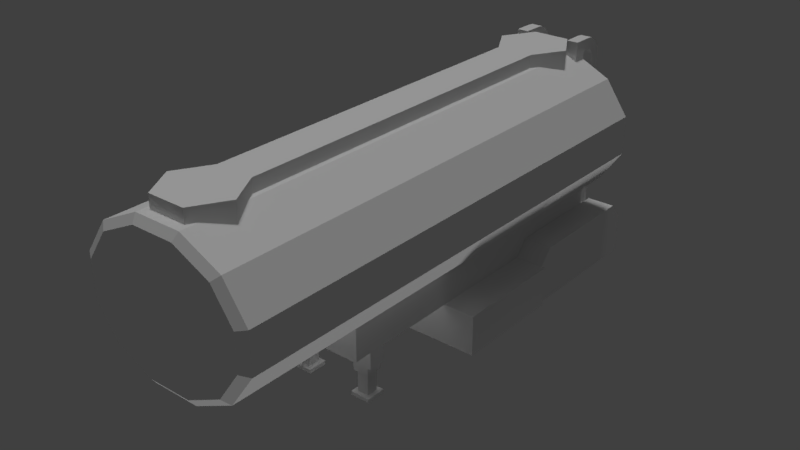 # Source: truck_oil_tank.blend  (saved by Blender 2.79.0; exported with 4.5.12 LTS)
import bpy
from mathutils import Matrix  # noqa: F401  (used for matrix-valued properties, if any)

bpy.ops.wm.read_factory_settings(use_empty=True)
scene = bpy.context.scene
scene.name = 'Scene'

# ---- collections
col_collection_1 = bpy.data.collections.new('Collection 1'); scene.collection.children.link(col_collection_1)

# ---- materials (node trees are filled in below, after node groups)
mat_material = bpy.data.materials.new('Material')
mat_material.alpha_threshold = 0.0
mat_material.use_transparent_shadow = False
mat_material.roughness = 0.5
mat_material.line_color = (0.0, 0.0, 0.0, 1.0)

# ---- material node trees

# ---- world
world_world = bpy.data.worlds.new('World'); scene.world = world_world
world_world.color = (0.05088, 0.05088, 0.05088)
world_world.use_sun_shadow = False
world_world.sun_shadow_jitter_overblur = 0.0
world_world.cycles.sampling_method = 'MANUAL'

# ---- lights
light_hemi_001 = bpy.data.lights.new('Hemi.001', 'SUN')
light_hemi_001.transmission_factor = 0.0
light_hemi_001.angle = 0.1993
light_hemi_001.energy = 1.0
light_hemi_001.shadow_buffer_clip_start = 0.5
light_hemi_001.shadow_soft_size = 0.1
light_hemi_001.shadow_cascade_max_distance = 1000.0
light_hemi = bpy.data.lights.new('Hemi', 'SUN')
light_hemi.transmission_factor = 0.0
light_hemi.angle = 0.1993
light_hemi.energy = 1.0
light_hemi.shadow_buffer_clip_start = 0.5
light_hemi.shadow_soft_size = 0.1
light_hemi.shadow_cascade_max_distance = 1000.0

# ---- meshes
me_cube_019 = bpy.data.meshes.new('Cube.019')
me_cube_019.from_pydata([(0.5, -0.1, -0.224), (0.5, -0.1, 0.5979), (0.5, 0.1, -0.224), (0.5, 0.1, 0.5979), (0.7, -0.1, -0.224), (0.7, -0.1, 0.5979), (0.7, 0.1, -0.224), (0.7, 0.1, 0.5979), (0.4284, 0.1716, -0.224), (0.4284, -0.1716, -0.224), (0.7716, 0.1716, -0.224), (0.7716, -0.1716, -0.224), (0.4284, 0.1716, -0.2904), (0.4284, -0.1716, -0.2904), (0.7716, 0.1716, -0.2904), (0.7716, -0.1716, -0.2904), (-0.7, -0.1, -0.224), (-0.7, -0.1, 0.5979), (-0.7, 0.1, -0.224), (-0.7, 0.1, 0.5979), (-0.5, -0.1, -0.224), (-0.5, -0.1, 0.5979), (-0.5, 0.1, -0.224), (-0.5, 0.1, 0.5979), (-0.7716, 0.1716, -0.224), (-0.7716, -0.1716, -0.224), (-0.4284, 0.1716, -0.224), (-0.4284, -0.1716, -0.224), (-0.7716, 0.1716, -0.2904), (-0.7716, -0.1716, -0.2904), (-0.4284, 0.1716, -0.2904), (-0.4284, -0.1716, -0.2904)], [], [(0, 1, 3, 2), (2, 3, 7, 6), (6, 7, 5, 4), (4, 5, 1, 0), (7, 3, 1, 5), (0, 2, 8, 9), (2, 6, 10, 8), (4, 0, 9, 11), (6, 4, 11, 10), (10, 11, 15, 14), (12, 14, 15, 13), (11, 9, 13, 15), (8, 10, 14, 12), (9, 8, 12, 13), (16, 17, 19, 18), (18, 19, 23, 22), (22, 23, 21, 20), (20, 21, 17, 16), (23, 19, 17, 21), (16, 18, 24, 25), (18, 22, 26, 24), (20, 16, 25, 27), (22, 20, 27, 26), (26, 27, 31, 30), (28, 30, 31, 29), (27, 25, 29, 31), (24, 26, 30, 28), (25, 24, 28, 29)])
_uv = me_cube_019.uv_layers.new(name='UVMap')
_uv.uv.foreach_set('vector', [0.2196, 0.2447, 0.2196, 0.2145, 0.2266, 0.2145, 0.2266, 0.2447, 0.2335, 0.2145, 0.2335, 0.2447, 0.2266, 0.2447, 0.2266, 0.2145, 0.2473, 0.2145, 0.2473, 0.2447, 0.2404, 0.2447, 0.2404, 0.2145, 0.2127, 0.2447, 0.2127, 0.2145, 0.2196, 0.2145, 0.2196, 0.2447, 0.2058, 0.2573, 0.2058, 0.2646, 0.1989, 0.2646, 0.1989, 0.2573, 0.2132, 0.2546, 0.2202, 0.2546, 0.2226, 0.2573, 0.2108, 0.2573, 0.2202, 0.2546, 0.2202, 0.2473, 0.2226, 0.2447, 0.2226, 0.2573, 0.2132, 0.2473, 0.2132, 0.2546, 0.2108, 0.2573, 0.2108, 0.2447, 0.2202, 0.2473, 0.2132, 0.2473, 0.2108, 0.2447, 0.2226, 0.2447, 0.215, 0.2699, 0.215, 0.2573, 0.2173, 0.2573, 0.2173, 0.2699, 0.1989, 0.2573, 0.1989, 0.2447, 0.2108, 0.2447, 0.2108, 0.2573, 0.2242, 0.2573, 0.2242, 0.2699, 0.2219, 0.2699, 0.2219, 0.2573, 0.2487, 0.2573, 0.2487, 0.2447, 0.251, 0.2447, 0.251, 0.2573, 0.2196, 0.2699, 0.2196, 0.2573, 0.2219, 0.2573, 0.2219, 0.2699, 0.2335, 0.2447, 0.2335, 0.2145, 0.2404, 0.2145, 0.2404, 0.2447, 0.1989, 0.2447, 0.1989, 0.2145, 0.2058, 0.2145, 0.2058, 0.2447, 0.2542, 0.2145, 0.2542, 0.2447, 0.2473, 0.2447, 0.2473, 0.2145, 0.2058, 0.2447, 0.2058, 0.2145, 0.2127, 0.2145, 0.2127, 0.2447, 0.2127, 0.2573, 0.2127, 0.2646, 0.2058, 0.2646, 0.2058, 0.2573, 0.2251, 0.2546, 0.232, 0.2546, 0.2345, 0.2573, 0.2226, 0.2573, 0.232, 0.2546, 0.232, 0.2473, 0.2345, 0.2447, 0.2345, 0.2573, 0.2251, 0.2473, 0.2251, 0.2546, 0.2226, 0.2573, 0.2226, 0.2447, 0.232, 0.2473, 0.2251, 0.2473, 0.2226, 0.2447, 0.2345, 0.2447, 0.2127, 0.2699, 0.2127, 0.2573, 0.215, 0.2573, 0.215, 0.2699, 0.2345, 0.2573, 0.2345, 0.2447, 0.2464, 0.2447, 0.2464, 0.2573, 0.2265, 0.2573, 0.2265, 0.2699, 0.2242, 0.2699, 0.2242, 0.2573, 0.2173, 0.2699, 0.2173, 0.2573, 0.2196, 0.2573, 0.2196, 0.2699, 0.2464, 0.2573, 0.2464, 0.2447, 0.2487, 0.2447, 0.2487, 0.2573])
me_cube_019.materials.append(mat_material)
me_cube_019.use_remesh_preserve_volume = False
me_cube_019.use_remesh_preserve_attributes = False
me_cube_019.use_mirror_vertex_groups = False
me_cube_019.update()
me_cube = bpy.data.meshes.new('Cube')
me_cube.from_pydata([(-1.3, 2.569, -0.1), (-1.3, 2.569, 0.6047), (-1.3, 4.569, -0.1), (-1.3, 4.569, 0.6047), (1.3, 2.569, -0.1), (1.3, 2.569, 0.6047), (1.3, 4.569, -0.1), (1.3, 4.569, 0.6047), (-1.3, 7.062, 0.6047), (-1.3, 7.062, -0.1), (1.3, 7.062, -0.1), (1.3, 7.062, 0.6047), (0.8, 4.569, -0.1), (0.8, 4.569, 0.6047), (0.8, 2.569, -0.1), (0.8, 2.569, 0.6047), (0.8, 7.062, -0.1), (0.8, 7.062, 0.6047), (-0.8, 4.569, -0.1), (-0.8, 2.569, 0.6047), (-0.8, 7.062, -0.1), (-0.8, 4.569, 0.6047), (-0.8, 2.569, -0.1), (-0.8, 7.062, 0.6047), (0.8, 4.793, 0.8747), (1.3, 4.793, 0.8747), (0.8, 6.838, 0.8747), (1.3, 6.838, 0.8747), (-1.3, 6.838, 0.8747), (-1.3, 4.793, 0.8747), (-0.8, 4.793, 0.8747), (-0.8, 6.838, 0.8747), (-1.364, 4.569, -0.1), (-1.364, 2.569, -0.1), (-1.364, 2.569, 0.6047), (-1.364, 4.569, 0.6047), (1.364, 4.569, 0.6047), (1.364, 4.569, -0.1), (1.364, 2.569, -0.1), (1.364, 2.569, 0.6047), (-0.8, 0.5165, 0.6), (-0.8, 0.5165, 1.429), (-0.8, 6.556, 0.6), (-0.8, 6.556, 1.429), (0.8, 0.5165, 0.6), (0.8, 0.5165, 1.429), (0.8, 6.556, 0.6), (0.8, 6.556, 1.429), (-0.8, 0.8185, 0.6), (-0.8, 0.8185, 1.429), (0.8, 0.8185, 0.6), (0.8, 0.8185, 1.429), (-0.8, 1.105, 1.429), (0.8, 1.105, 0.6), (-0.8, 1.105, 0.6), (0.8, 1.105, 1.429), (-0.8, 1.105, 0.3), (-0.8, 0.8185, 0.3), (0.8, 0.8185, 0.3), (0.8, 1.105, 0.3), (0.0, 6.556, 0.6), (0.0, 6.556, 1.429), (0.0, 0.5165, 0.6), (0.0, 0.5165, 1.429), (0.0, 0.8185, 1.429), (0.0, 0.8185, 0.6), (0.0, 1.105, 0.6), (0.0, 1.105, 1.429), (0.0, 0.8185, 0.3), (0.0, 1.105, 0.3), (0.4, 6.556, 1.429), (0.4, 0.5165, 0.6), (0.4, 0.8185, 1.429), (0.4, 1.105, 1.429), (0.4, 6.556, 0.6), (0.4, 0.5165, 1.429), (0.4, 0.8185, 0.6), (0.4, 1.105, 0.6), (0.4, 0.8185, 0.3), (0.4, 1.105, 0.3), (-0.4, 6.556, 0.6), (-0.4, 0.5165, 1.429), (-0.4, 0.8185, 0.6), (-0.4, 1.105, 0.6), (-0.4, 0.8185, 0.3), (-0.4, 1.105, 0.3), (-0.4, 6.556, 1.429), (-0.4, 0.5165, 0.6), (-0.4, 0.8185, 1.429), (-0.4, 1.105, 1.429), (0.74, 0.8185, 0.3), (0.74, 1.105, 0.3), (0.46, 0.8185, 0.3), (0.46, 1.105, 0.3), (-0.74, 1.105, 0.3), (-0.74, 0.8185, 0.3), (-0.46, 0.8185, 0.3), (-0.46, 1.105, 0.3), (0.74, 0.8185, 0.1651), (0.74, 1.105, 0.1651), (0.46, 0.8185, 0.1651), (0.46, 1.105, 0.1651), (-0.74, 1.105, 0.1651), (-0.74, 0.8185, 0.1651), (-0.46, 0.8185, 0.1651), (-0.46, 1.105, 0.1651), (0.4038, 6.595, 3.621), (0.4038, -2.083, 3.621), (1.103, 6.595, 3.284), (1.103, -2.083, 3.284), (1.507, 6.595, 2.701), (1.507, -2.083, 2.701), (1.507, 6.595, 2.029), (1.507, -2.083, 2.029), (1.103, 6.595, 1.446), (1.103, -2.083, 1.446), (0.4038, 6.595, 1.109), (0.4038, -2.083, 1.109), (-0.4038, 6.595, 1.109), (-0.4038, -2.083, 1.109), (-1.103, 6.595, 1.446), (-1.103, -2.083, 1.446), (-1.507, 6.595, 2.029), (-1.507, -2.083, 2.029), (-1.507, 6.595, 2.701), (-1.507, -2.083, 2.701), (-1.103, 6.595, 3.284), (-1.103, -2.083, 3.284), (-0.4038, 6.595, 3.621), (-0.4038, -2.083, 3.621), (0.323, 6.704, 3.37), (0.8825, 6.704, 3.1), (1.206, 6.704, 2.634), (1.206, 6.704, 2.096), (0.8825, 6.704, 1.63), (0.323, 6.704, 1.36), (-0.323, 6.704, 1.36), (-0.8825, 6.704, 1.63), (-1.206, 6.704, 2.096), (-1.206, 6.704, 2.634), (-0.8825, 6.704, 3.1), (-0.323, 6.704, 3.37), (0.9929, -2.177, 3.192), (0.3634, -2.177, 3.495), (1.356, -2.177, 2.668), (1.356, -2.177, 2.062), (0.9929, -2.177, 1.538), (0.3634, -2.177, 1.235), (-0.3634, -2.177, 1.235), (-0.9929, -2.177, 1.538), (-1.356, -2.177, 2.062), (-1.356, -2.177, 2.668), (-0.9929, -2.177, 3.192), (-0.3634, -2.177, 3.495), (0.0, -0.5196, 0.7352), (0.0, -0.5196, 0.8952), (0.3464, -0.7196, 0.7352), (0.3464, -0.7196, 0.8952), (0.3464, -1.12, 0.7352), (0.3464, -1.12, 0.8952), (-3.497e-08, -1.32, 0.7352), (-3.497e-08, -1.32, 0.8952), (-0.3464, -1.12, 0.7352), (-0.3464, -1.12, 0.8952), (-0.3464, -0.7196, 0.7352), (-0.3464, -0.7196, 0.8952), (0.1732, -0.8196, 0.8952), (-3.974e-09, -0.7196, 0.8952), (0.1732, -1.02, 0.8952), (-2.146e-08, -1.12, 0.8952), (-0.1732, -1.02, 0.8952), (-0.1732, -0.8196, 0.8952), (0.1732, -0.8196, 1.25), (-3.974e-09, -0.7196, 1.25), (0.1732, -1.02, 1.25), (-2.146e-08, -1.12, 1.25), (-0.1732, -1.02, 1.25), (-0.1732, -0.8196, 1.25), (0.32, -0.8185, 3.497), (0.32, -0.8185, 3.844), (0.64, -1.373, 3.497), (0.64, -1.373, 3.844), (0.32, -1.927, 3.497), (0.32, -1.927, 3.844), (-0.32, -1.927, 3.497), (-0.32, -1.927, 3.844), (-0.64, -1.373, 3.497), (-0.64, -1.373, 3.844), (-0.32, -0.8185, 3.497), (-0.32, -0.8185, 3.844), (0.32, 6.501, 3.497), (0.32, 6.501, 3.844), (0.64, 5.946, 3.497), (0.64, 5.946, 3.844), (0.32, 5.392, 3.497), (0.32, 5.392, 3.844), (-0.32, 5.392, 3.497), (-0.32, 5.392, 3.844), (-0.64, 5.946, 3.497), (-0.64, 5.946, 3.844), (-0.32, 6.501, 3.497), (-0.32, 6.501, 3.844), (0.32, 5.392, 3.497), (0.32, 5.392, 3.844), (-0.32, 5.392, 3.844), (-0.32, 5.392, 3.497), (-0.455, 6.916, 2.253), (-0.455, 6.916, 2.383), (-0.455, 7.046, 2.253), (-0.455, 7.046, 2.383), (0.455, 6.916, 2.253), (0.455, 6.916, 2.383), (0.455, 7.046, 2.253), (0.455, 7.046, 2.383), (-0.455, 6.916, 3.053), (-0.455, 6.916, 3.183), (-0.455, 7.046, 3.053), (-0.455, 7.046, 3.183), (0.455, 6.916, 3.053), (0.455, 6.916, 3.183), (0.455, 7.046, 3.053), (0.455, 7.046, 3.183), (-0.455, 6.916, 1.453), (-0.455, 6.916, 1.583), (-0.455, 7.046, 1.453), (-0.455, 7.046, 1.583), (0.455, 6.916, 1.453), (0.455, 6.916, 1.583), (0.455, 7.046, 1.453), (0.455, 7.046, 1.583), (-0.455, 6.916, 0.6533), (-0.455, 6.916, 0.7833), (-0.455, 7.046, 0.6533), (-0.455, 7.046, 0.7833), (0.455, 6.916, 0.6533), (0.455, 6.916, 0.7833), (0.455, 7.046, 0.6533), (0.455, 7.046, 0.7833), (-0.6, 6.881, 0.3974), (-0.6, 6.881, 3.5), (-0.6, 7.081, 0.3974), (-0.6, 7.081, 3.5), (-0.4, 6.881, 0.3974), (-0.4, 6.881, 3.5), (-0.4, 7.081, 0.3974), (-0.4, 7.081, 3.5), (0.4, 6.881, 0.3974), (0.4, 6.881, 3.5), (0.4, 7.081, 0.3974), (0.4, 7.081, 3.5), (0.6, 6.881, 0.3974), (0.6, 6.881, 3.5), (0.6, 7.081, 0.3974), (0.6, 7.081, 3.5), (-0.6, 6.87, 3.558), (-0.6, 7.051, 3.642), (-0.4, 7.051, 3.642), (-0.4, 6.87, 3.558), (0.4, 6.87, 3.558), (0.4, 7.051, 3.642), (0.6, 7.051, 3.642), (0.6, 6.87, 3.558), (-0.6, 6.834, 3.614), (-0.6, 6.962, 3.767), (-0.4, 6.962, 3.767), (-0.4, 6.834, 3.614), (0.4, 6.834, 3.614), (0.4, 6.962, 3.767), (0.6, 6.962, 3.767), (0.6, 6.834, 3.614), (-0.6, 6.776, 3.658), (-0.6, 6.827, 3.852), (-0.4, 6.827, 3.852), (-0.4, 6.776, 3.658), (0.4, 6.776, 3.658), (0.4, 6.827, 3.852), (0.6, 6.827, 3.852), (0.6, 6.776, 3.658), (-0.6, 6.705, 3.667), (-0.6, 6.705, 3.867), (-0.4, 6.705, 3.867), (-0.4, 6.705, 3.667), (0.4, 6.705, 3.667), (0.4, 6.705, 3.867), (0.6, 6.705, 3.867), (0.6, 6.705, 3.667), (-0.6, 6.593, 3.667), (-0.6, 6.593, 3.867), (-0.4, 6.593, 3.867), (-0.4, 6.593, 3.667), (0.4, 6.593, 3.667), (0.4, 6.593, 3.867), (0.6, 6.593, 3.867), (0.6, 6.593, 3.667), (-0.6, 6.371, 3.667), (-0.6, 6.371, 3.867), (-0.4, 6.371, 3.867), (-0.4, 6.371, 3.667), (0.4, 6.371, 3.667), (0.4, 6.371, 3.867), (0.6, 6.371, 3.867), (0.6, 6.371, 3.667), (-0.4, 6.593, 3.496), (-0.6, 6.593, 3.496), (0.6, 6.593, 3.496), (0.4, 6.593, 3.496), (-0.4, 6.371, 3.496), (-0.6, 6.371, 3.496), (0.6, 6.371, 3.496), (0.4, 6.371, 3.496)], [], [(2, 0, 33, 32), (17, 13, 24, 26), (1, 3, 35, 34), (22, 19, 1, 0), (12, 6, 4, 14), (21, 3, 1, 19), (16, 17, 11, 10), (2, 3, 8, 9), (7, 6, 10, 11), (18, 2, 9, 20), (6, 12, 16, 10), (20, 23, 17, 16), (7, 13, 15, 5), (18, 12, 14, 22), (4, 5, 15, 14), (21, 13, 17, 23), (3, 21, 30, 29), (2, 18, 22, 0), (9, 8, 23, 20), (12, 18, 20, 16), (13, 21, 19, 15), (14, 15, 19, 22), (24, 25, 27, 26), (29, 30, 31, 28), (21, 23, 31, 30), (13, 7, 25, 24), (7, 11, 27, 25), (11, 17, 26, 27), (8, 3, 29, 28), (23, 8, 28, 31), (33, 34, 35, 32), (37, 36, 39, 38), (5, 4, 38, 39), (4, 6, 37, 38), (3, 2, 32, 35), (0, 1, 34, 33), (7, 5, 39, 36), (6, 7, 36, 37), (54, 52, 43, 42), (74, 70, 47, 46), (50, 51, 45, 44), (87, 81, 41, 40), (76, 50, 44, 71), (88, 49, 41, 81), (89, 52, 49, 88), (77, 53, 59, 79), (53, 55, 51, 50), (40, 41, 49, 48), (46, 47, 55, 53), (74, 46, 53, 77), (86, 43, 52, 89), (48, 49, 52, 54), (79, 59, 91, 93), (48, 54, 56, 57), (53, 50, 58, 59), (82, 48, 57, 84), (76, 65, 68, 78), (85, 69, 68, 84), (70, 61, 67, 73), (80, 60, 66, 83), (83, 66, 69, 85), (73, 67, 64, 72), (72, 64, 63, 75), (82, 65, 62, 87), (71, 75, 63, 62), (80, 86, 61, 60), (44, 45, 75, 71), (51, 72, 75, 45), (55, 73, 72, 51), (47, 70, 73, 55), (50, 76, 78, 58), (69, 79, 78, 68), (60, 74, 77, 66), (66, 77, 79, 69), (65, 76, 71, 62), (60, 61, 70, 74), (42, 43, 86, 80), (48, 82, 87, 40), (54, 83, 85, 56), (42, 80, 83, 54), (57, 56, 94, 95), (65, 82, 84, 68), (61, 86, 89, 67), (67, 89, 88, 64), (64, 88, 81, 63), (62, 63, 81, 87), (97, 96, 104, 105), (59, 58, 90, 91), (58, 78, 92, 90), (78, 79, 93, 92), (93, 91, 99, 101), (85, 84, 96, 97), (56, 85, 97, 94), (84, 57, 95, 96), (101, 99, 98, 100), (102, 105, 104, 103), (91, 90, 98, 99), (96, 95, 103, 104), (92, 93, 101, 100), (90, 92, 100, 98), (94, 97, 105, 102), (95, 94, 102, 103), (106, 107, 109, 108), (108, 109, 111, 110), (110, 111, 113, 112), (112, 113, 115, 114), (114, 115, 117, 116), (116, 117, 119, 118), (118, 119, 121, 120), (120, 121, 123, 122), (122, 123, 125, 124), (124, 125, 127, 126), (121, 119, 148, 149), (126, 127, 129, 128), (128, 129, 107, 106), (112, 114, 134, 133), (130, 131, 132, 133, 134, 135, 136, 137, 138, 139, 140, 141), (128, 106, 130, 141), (106, 108, 131, 130), (110, 112, 133, 132), (126, 128, 141, 140), (108, 110, 132, 131), (124, 126, 140, 139), (122, 124, 139, 138), (120, 122, 138, 137), (118, 120, 137, 136), (116, 118, 136, 135), (114, 116, 135, 134), (142, 143, 153, 152, 151, 150, 149, 148, 147, 146, 145, 144), (119, 117, 147, 148), (117, 115, 146, 147), (115, 113, 145, 146), (107, 129, 153, 143), (109, 107, 143, 142), (113, 111, 144, 145), (129, 127, 152, 153), (111, 109, 142, 144), (127, 125, 151, 152), (125, 123, 150, 151), (123, 121, 149, 150), (154, 155, 157, 156), (156, 157, 159, 158), (158, 159, 161, 160), (160, 161, 163, 162), (163, 161, 169, 170), (162, 163, 165, 164), (164, 165, 155, 154), (154, 156, 158, 160, 162, 164), (171, 170, 176, 177), (159, 157, 166, 168), (165, 163, 170, 171), (157, 155, 167, 166), (161, 159, 168, 169), (155, 165, 171, 167), (172, 173, 177, 176, 175, 174), (169, 168, 174, 175), (166, 167, 173, 172), (167, 171, 177, 173), (170, 169, 175, 176), (168, 166, 172, 174), (178, 179, 181, 180), (180, 181, 183, 182), (182, 183, 185, 184), (184, 185, 187, 186), (181, 179, 189, 187, 185, 183), (186, 187, 189, 188), (189, 179, 203, 204), (190, 191, 193, 192), (192, 193, 195, 194), (196, 197, 199, 198), (193, 191, 201, 199, 197, 195), (198, 199, 201, 200), (200, 201, 191, 190), (188, 189, 204, 205), (179, 178, 202, 203), (208, 209, 213, 212), (210, 211, 207, 206), (208, 212, 210, 206), (213, 209, 207, 211), (216, 217, 221, 220), (218, 219, 215, 214), (216, 220, 218, 214), (221, 217, 215, 219), (224, 225, 229, 228), (226, 227, 223, 222), (224, 228, 226, 222), (229, 225, 223, 227), (232, 233, 237, 236), (234, 235, 231, 230), (232, 236, 234, 230), (237, 233, 231, 235), (238, 239, 241, 240), (240, 241, 245, 244), (244, 245, 243, 242), (242, 243, 239, 238), (240, 244, 242, 238), (243, 245, 256, 257), (246, 247, 249, 248), (248, 249, 253, 252), (252, 253, 251, 250), (250, 251, 247, 246), (248, 252, 250, 246), (247, 251, 261, 258), (259, 258, 266, 267), (261, 260, 268, 269), (253, 249, 259, 260), (241, 239, 254, 255), (239, 243, 257, 254), (251, 253, 260, 261), (245, 241, 255, 256), (249, 247, 258, 259), (262, 265, 273, 270), (268, 267, 275, 276), (257, 256, 264, 265), (255, 254, 262, 263), (258, 261, 269, 266), (260, 259, 267, 268), (254, 257, 265, 262), (256, 255, 263, 264), (274, 277, 285, 282), (271, 270, 278, 279), (264, 263, 271, 272), (269, 268, 276, 277), (267, 266, 274, 275), (265, 264, 272, 273), (263, 262, 270, 271), (266, 269, 277, 274), (283, 282, 290, 291), (285, 284, 292, 293), (276, 275, 283, 284), (270, 273, 281, 278), (272, 271, 279, 280), (277, 276, 284, 285), (275, 274, 282, 283), (273, 272, 280, 281), (293, 292, 300, 301), (288, 287, 295, 296), (281, 280, 288, 289), (279, 278, 286, 287), (282, 285, 293, 290), (284, 283, 291, 292), (278, 281, 289, 286), (280, 279, 287, 288), (296, 295, 294, 297), (300, 299, 298, 301), (291, 290, 298, 299), (289, 288, 296, 297), (287, 286, 294, 295), (289, 297, 306, 302), (292, 291, 299, 300), (301, 298, 309, 308), (297, 294, 307, 306), (298, 290, 305, 309), (294, 286, 303, 307), (290, 293, 304, 305), (293, 301, 308, 304), (286, 289, 302, 303)])
_uv = me_cube.uv_layers.new(name='UVMap')
_uv.uv.foreach_set('vector', [0.3176, 0.3859, 0.3176, 0.4047, 0.3169, 0.4047, 0.3169, 0.3859, 0.3953, 0.4066, 0.3953, 0.4301, 0.3871, 0.428, 0.3871, 0.4088, 0.3373, 0.3625, 0.3373, 0.3813, 0.3366, 0.3813, 0.3366, 0.3625, 0.3505, 0.4267, 0.3505, 0.4047, 0.354, 0.4047, 0.354, 0.4267, 0.3323, 0.3859, 0.3358, 0.3859, 0.3358, 0.4047, 0.3323, 0.4047, 0.3408, 0.3813, 0.3373, 0.3813, 0.3373, 0.3625, 0.3408, 0.3625, 0.3204, 0.4047, 0.3204, 0.4267, 0.3169, 0.4267, 0.3169, 0.4047, 0.3563, 0.4236, 0.3563, 0.4015, 0.379, 0.4015, 0.379, 0.4236, 0.379, 0.371, 0.379, 0.393, 0.3563, 0.393, 0.3563, 0.371, 0.3211, 0.3859, 0.3176, 0.3859, 0.3176, 0.3625, 0.3211, 0.3625, 0.3358, 0.3859, 0.3323, 0.3859, 0.3323, 0.3625, 0.3358, 0.3625, 0.3316, 0.4047, 0.3316, 0.4267, 0.3204, 0.4267, 0.3204, 0.4047, 0.3555, 0.3813, 0.352, 0.3813, 0.352, 0.3625, 0.3555, 0.3625, 0.3211, 0.3859, 0.3323, 0.3859, 0.3323, 0.4047, 0.3211, 0.4047, 0.3358, 0.4267, 0.3358, 0.4047, 0.3393, 0.4047, 0.3393, 0.4267, 0.3408, 0.3813, 0.352, 0.3813, 0.352, 0.4047, 0.3408, 0.4047, 0.3668, 0.4322, 0.3633, 0.4322, 0.3633, 0.4236, 0.3668, 0.4236, 0.3176, 0.3859, 0.3211, 0.3859, 0.3211, 0.4047, 0.3176, 0.4047, 0.3351, 0.4047, 0.3351, 0.4267, 0.3316, 0.4267, 0.3316, 0.4047, 0.3323, 0.3859, 0.3211, 0.3859, 0.3211, 0.3625, 0.3323, 0.3625, 0.352, 0.3813, 0.3408, 0.3813, 0.3408, 0.3625, 0.352, 0.3625, 0.3393, 0.4267, 0.3393, 0.4047, 0.3505, 0.4047, 0.3505, 0.4267, 0.3598, 0.4236, 0.3633, 0.4236, 0.3633, 0.4428, 0.3598, 0.4428, 0.3563, 0.4236, 0.3598, 0.4236, 0.3598, 0.4428, 0.3563, 0.4428, 0.379, 0.4301, 0.379, 0.4066, 0.3871, 0.4088, 0.3871, 0.428, 0.3668, 0.4236, 0.3703, 0.4236, 0.3703, 0.4322, 0.3668, 0.4322, 0.379, 0.371, 0.3563, 0.371, 0.3583, 0.3625, 0.3769, 0.3625, 0.3169, 0.4267, 0.3204, 0.4267, 0.3204, 0.4353, 0.3169, 0.4353, 0.379, 0.4015, 0.3563, 0.4015, 0.3583, 0.393, 0.3769, 0.393, 0.3316, 0.4267, 0.3351, 0.4267, 0.3351, 0.4353, 0.3316, 0.4353, 0.3972, 0.3846, 0.3972, 0.4066, 0.379, 0.4066, 0.379, 0.3846, 0.379, 0.3846, 0.379, 0.3625, 0.3972, 0.3625, 0.3972, 0.3846, 0.3358, 0.4047, 0.3358, 0.4267, 0.3351, 0.4267, 0.3351, 0.4047, 0.3358, 0.4047, 0.3358, 0.3859, 0.3366, 0.3859, 0.3366, 0.4047, 0.3555, 0.4047, 0.3555, 0.4267, 0.3548, 0.4267, 0.3548, 0.4047, 0.354, 0.4267, 0.354, 0.4047, 0.3548, 0.4047, 0.3548, 0.4267, 0.3555, 0.3813, 0.3555, 0.3625, 0.3563, 0.3625, 0.3563, 0.3813, 0.3555, 0.4267, 0.3555, 0.4047, 0.3563, 0.4047, 0.3563, 0.4267, 0.6199, 0.3386, 0.552, 0.3386, 0.552, 0.2551, 0.6199, 0.2551, 0.6422, 0.4111, 0.6422, 0.3477, 0.6504, 0.3477, 0.6504, 0.4111, 0.7125, 0.2598, 0.6445, 0.2598, 0.6445, 0.2551, 0.7125, 0.2551, 0.6749, 0.4111, 0.6749, 0.3477, 0.6831, 0.3477, 0.6831, 0.4111, 0.7127, 0.3706, 0.7127, 0.3783, 0.7077, 0.3783, 0.7077, 0.3706, 0.5766, 0.4355, 0.5848, 0.4355, 0.5848, 0.4402, 0.5766, 0.4402, 0.5766, 0.4312, 0.5848, 0.4312, 0.5848, 0.4355, 0.5766, 0.4355, 0.7077, 0.4013, 0.7077, 0.4089, 0.6831, 0.4089, 0.6831, 0.4013, 0.7125, 0.2642, 0.6445, 0.2642, 0.6445, 0.2598, 0.7125, 0.2598, 0.6199, 0.3477, 0.552, 0.3477, 0.552, 0.343, 0.6199, 0.343, 0.7125, 0.3477, 0.6445, 0.3477, 0.6445, 0.2642, 0.7125, 0.2642, 0.6094, 0.3477, 0.6176, 0.3477, 0.6176, 0.4312, 0.6094, 0.4312, 0.5766, 0.3477, 0.5848, 0.3477, 0.5848, 0.4312, 0.5766, 0.4312, 0.6199, 0.343, 0.552, 0.343, 0.552, 0.3386, 0.6199, 0.3386, 0.7077, 0.3959, 0.7077, 0.3959, 0.7077, 0.3959, 0.7077, 0.3959, 0.6199, 0.343, 0.6199, 0.3386, 0.6445, 0.3386, 0.6445, 0.343, 0.7125, 0.2642, 0.7125, 0.2598, 0.737, 0.2598, 0.737, 0.2642, 0.7077, 0.3706, 0.7077, 0.3783, 0.6831, 0.3783, 0.6831, 0.3706, 0.7077, 0.3553, 0.7077, 0.363, 0.6831, 0.363, 0.6831, 0.3553, 0.7124, 0.3794, 0.7124, 0.3871, 0.7077, 0.3871, 0.7077, 0.3794, 0.5602, 0.3477, 0.5684, 0.3477, 0.5684, 0.4312, 0.5602, 0.4312, 0.593, 0.3477, 0.6012, 0.3477, 0.6012, 0.4312, 0.593, 0.4312, 0.7077, 0.386, 0.7077, 0.3936, 0.6831, 0.3936, 0.6831, 0.386, 0.5602, 0.4312, 0.5684, 0.4312, 0.5684, 0.4355, 0.5602, 0.4355, 0.5602, 0.4355, 0.5684, 0.4355, 0.5684, 0.4402, 0.5602, 0.4402, 0.7127, 0.3553, 0.7127, 0.363, 0.7077, 0.363, 0.7077, 0.3553, 0.6586, 0.4111, 0.6586, 0.3477, 0.6668, 0.3477, 0.6668, 0.4111, 0.6258, 0.4111, 0.6258, 0.3477, 0.634, 0.3477, 0.634, 0.4111, 0.6504, 0.4111, 0.6504, 0.3477, 0.6586, 0.3477, 0.6586, 0.4111, 0.552, 0.4355, 0.5602, 0.4355, 0.5602, 0.4402, 0.552, 0.4402, 0.552, 0.4312, 0.5602, 0.4312, 0.5602, 0.4355, 0.552, 0.4355, 0.552, 0.3477, 0.5602, 0.3477, 0.5602, 0.4312, 0.552, 0.4312, 0.7077, 0.3477, 0.7077, 0.3553, 0.6831, 0.3553, 0.6831, 0.3477, 0.7124, 0.3871, 0.7124, 0.3948, 0.7077, 0.3948, 0.7077, 0.3871, 0.6012, 0.3477, 0.6094, 0.3477, 0.6094, 0.4312, 0.6012, 0.4312, 0.7077, 0.3936, 0.7077, 0.4013, 0.6831, 0.4013, 0.6831, 0.3936, 0.7127, 0.363, 0.7127, 0.3706, 0.7077, 0.3706, 0.7077, 0.363, 0.634, 0.4111, 0.634, 0.3477, 0.6422, 0.3477, 0.6422, 0.4111, 0.6176, 0.4111, 0.6176, 0.3477, 0.6258, 0.3477, 0.6258, 0.4111, 0.7127, 0.3477, 0.7127, 0.3553, 0.7077, 0.3553, 0.7077, 0.3477, 0.7077, 0.3783, 0.7077, 0.386, 0.6831, 0.386, 0.6831, 0.3783, 0.5848, 0.3477, 0.593, 0.3477, 0.593, 0.4312, 0.5848, 0.4312, 0.7139, 0.3781, 0.7139, 0.3737, 0.7151, 0.3737, 0.7151, 0.3781, 0.7077, 0.363, 0.7077, 0.3706, 0.6831, 0.3706, 0.6831, 0.363, 0.5684, 0.3477, 0.5766, 0.3477, 0.5766, 0.4312, 0.5684, 0.4312, 0.5684, 0.4312, 0.5766, 0.4312, 0.5766, 0.4355, 0.5684, 0.4355, 0.5684, 0.4355, 0.5766, 0.4355, 0.5766, 0.4402, 0.5684, 0.4402, 0.6668, 0.4111, 0.6668, 0.3477, 0.6749, 0.3477, 0.6749, 0.4111, 0.7182, 0.3959, 0.7229, 0.3959, 0.7229, 0.4062, 0.7182, 0.4062, 0.7139, 0.3737, 0.7139, 0.3781, 0.7127, 0.3781, 0.7127, 0.3737, 0.7077, 0.3959, 0.7077, 0.3959, 0.7077, 0.3959, 0.7077, 0.3959, 0.7077, 0.3948, 0.7124, 0.3948, 0.7124, 0.3959, 0.7077, 0.3959, 0.7077, 0.3959, 0.7135, 0.3959, 0.7135, 0.4062, 0.7077, 0.4062, 0.7124, 0.3794, 0.7077, 0.3794, 0.7077, 0.3783, 0.7124, 0.3783, 0.7077, 0.3959, 0.7077, 0.3959, 0.7077, 0.3959, 0.7077, 0.3959, 0.7077, 0.3959, 0.7077, 0.3959, 0.7077, 0.3959, 0.7077, 0.3959, 0.7174, 0.3683, 0.7174, 0.3737, 0.7127, 0.3737, 0.7127, 0.3683, 0.7171, 0.3886, 0.7171, 0.394, 0.7124, 0.394, 0.7124, 0.3886, 0.7231, 0.358, 0.7184, 0.358, 0.7184, 0.3477, 0.7231, 0.3477, 0.7127, 0.3477, 0.7184, 0.3477, 0.7184, 0.358, 0.7127, 0.358, 0.7135, 0.3959, 0.7182, 0.3959, 0.7182, 0.4062, 0.7135, 0.4062, 0.7127, 0.358, 0.7184, 0.358, 0.7184, 0.3683, 0.7127, 0.3683, 0.7124, 0.3783, 0.7182, 0.3783, 0.7182, 0.3886, 0.7124, 0.3886, 0.7182, 0.3783, 0.7229, 0.3783, 0.7229, 0.3886, 0.7182, 0.3886, 0.1952, 0.7595, 0.1952, 0.8308, 0.1905, 0.8308, 0.1905, 0.7595, 0.2326, 0.7595, 0.2326, 0.8308, 0.2287, 0.8308, 0.2287, 0.7595, 0.2287, 0.7595, 0.2287, 0.8308, 0.2241, 0.8308, 0.2241, 0.7595, 0.2241, 0.7595, 0.2241, 0.8308, 0.2202, 0.8308, 0.2202, 0.7595, 0.2202, 0.7595, 0.2202, 0.8308, 0.2155, 0.8308, 0.2155, 0.7595, 0.2155, 0.7595, 0.2155, 0.8308, 0.2101, 0.8308, 0.2101, 0.7595, 0.2101, 0.7595, 0.2101, 0.8308, 0.2054, 0.8308, 0.2054, 0.7595, 0.245, 0.7595, 0.245, 0.8308, 0.241, 0.8308, 0.241, 0.7595, 0.241, 0.7595, 0.241, 0.8308, 0.2365, 0.8308, 0.2365, 0.7595, 0.2365, 0.7595, 0.2365, 0.8308, 0.2326, 0.8308, 0.2326, 0.7595, 0.2596, 0.7628, 0.2619, 0.7685, 0.261, 0.7689, 0.259, 0.7637, 0.2054, 0.7595, 0.2054, 0.8308, 0.2007, 0.8308, 0.2007, 0.7595, 0.2007, 0.7595, 0.2007, 0.8308, 0.1952, 0.8308, 0.1952, 0.7595, 0.2511, 0.8087, 0.2472, 0.8054, 0.2485, 0.8035, 0.2516, 0.8061, 0.2602, 0.7989, 0.2584, 0.8035, 0.2552, 0.8061, 0.2516, 0.8061, 0.2485, 0.8035, 0.2466, 0.7989, 0.2466, 0.7937, 0.2485, 0.7892, 0.2516, 0.7865, 0.2552, 0.7865, 0.2584, 0.7892, 0.2602, 0.7937, 0.2619, 0.7932, 0.2619, 0.7997, 0.2602, 0.7989, 0.2602, 0.7937, 0.2619, 0.7997, 0.2596, 0.8054, 0.2584, 0.8035, 0.2602, 0.7989, 0.2557, 0.8087, 0.2511, 0.8087, 0.2516, 0.8061, 0.2552, 0.8061, 0.2596, 0.7875, 0.2619, 0.7932, 0.2602, 0.7937, 0.2584, 0.7892, 0.2596, 0.8054, 0.2557, 0.8087, 0.2552, 0.8061, 0.2584, 0.8035, 0.2557, 0.7842, 0.2596, 0.7875, 0.2584, 0.7892, 0.2552, 0.7865, 0.2511, 0.7842, 0.2557, 0.7842, 0.2552, 0.7865, 0.2516, 0.7865, 0.2472, 0.7875, 0.2511, 0.7842, 0.2516, 0.7865, 0.2485, 0.7892, 0.245, 0.7932, 0.2472, 0.7875, 0.2485, 0.7892, 0.2466, 0.7937, 0.245, 0.7997, 0.245, 0.7932, 0.2466, 0.7937, 0.2466, 0.7989, 0.2472, 0.8054, 0.245, 0.7997, 0.2466, 0.7989, 0.2485, 0.8035, 0.2478, 0.78, 0.2458, 0.7748, 0.2458, 0.7689, 0.2478, 0.7637, 0.2514, 0.7607, 0.2554, 0.7607, 0.259, 0.7637, 0.261, 0.7689, 0.261, 0.7748, 0.259, 0.78, 0.2554, 0.783, 0.2514, 0.783, 0.2619, 0.7685, 0.2619, 0.7752, 0.261, 0.7748, 0.261, 0.7689, 0.2619, 0.7752, 0.2596, 0.7809, 0.259, 0.78, 0.261, 0.7748, 0.2596, 0.7809, 0.2557, 0.7842, 0.2554, 0.783, 0.259, 0.78, 0.245, 0.7752, 0.245, 0.7685, 0.2458, 0.7689, 0.2458, 0.7748, 0.2472, 0.7809, 0.245, 0.7752, 0.2458, 0.7748, 0.2478, 0.78, 0.2557, 0.7842, 0.2511, 0.7842, 0.2514, 0.783, 0.2554, 0.783, 0.245, 0.7685, 0.2472, 0.7628, 0.2478, 0.7637, 0.2458, 0.7689, 0.2511, 0.7842, 0.2472, 0.7809, 0.2478, 0.78, 0.2514, 0.783, 0.2472, 0.7628, 0.2511, 0.7595, 0.2514, 0.7607, 0.2478, 0.7637, 0.2511, 0.7595, 0.2557, 0.7595, 0.2554, 0.7607, 0.2514, 0.7607, 0.2557, 0.7595, 0.2596, 0.7628, 0.259, 0.7637, 0.2554, 0.7607, 0.8051, 0.2314, 0.8051, 0.2521, 0.7934, 0.2521, 0.7934, 0.2314, 0.8226, 0.2314, 0.8226, 0.2521, 0.8167, 0.2521, 0.8167, 0.2314, 0.8167, 0.2314, 0.8167, 0.2521, 0.8051, 0.2521, 0.8051, 0.2314, 0.8226, 0.2314, 0.8459, 0.2314, 0.8459, 0.2365, 0.8226, 0.2365, 0.8358, 0.2107, 0.8459, 0.2158, 0.8408, 0.2184, 0.8358, 0.2158, 0.8226, 0.2365, 0.8459, 0.2365, 0.8459, 0.2469, 0.8226, 0.2469, 0.8226, 0.2469, 0.8459, 0.2469, 0.8459, 0.2521, 0.8226, 0.2521, 0.8156, 0.2107, 0.8257, 0.2158, 0.8257, 0.2262, 0.8156, 0.2314, 0.8055, 0.2262, 0.8055, 0.2158, 0.8488, 0.2061, 0.8546, 0.2061, 0.8546, 0.2521, 0.8488, 0.2521, 0.8459, 0.2262, 0.8358, 0.2314, 0.8358, 0.2262, 0.8408, 0.2236, 0.8257, 0.2158, 0.8358, 0.2107, 0.8358, 0.2158, 0.8307, 0.2184, 0.8358, 0.2314, 0.8257, 0.2262, 0.8307, 0.2236, 0.8358, 0.2262, 0.8459, 0.2158, 0.8459, 0.2262, 0.8408, 0.2236, 0.8408, 0.2184, 0.8257, 0.2262, 0.8257, 0.2158, 0.8307, 0.2184, 0.8307, 0.2236, 0.8408, 0.2107, 0.8358, 0.2081, 0.8358, 0.2029, 0.8408, 0.2003, 0.8459, 0.2029, 0.8459, 0.2081, 0.8055, 0.2314, 0.7997, 0.2314, 0.7997, 0.1854, 0.8055, 0.1854, 0.7909, 0.1854, 0.7967, 0.1854, 0.7967, 0.2314, 0.7909, 0.2314, 0.8459, 0.2061, 0.8488, 0.2061, 0.8488, 0.2521, 0.8459, 0.2521, 0.8546, 0.2061, 0.8575, 0.2061, 0.8575, 0.2521, 0.8546, 0.2521, 0.7997, 0.2314, 0.7967, 0.2314, 0.7967, 0.1854, 0.7997, 0.1854, 0.2214, 0.7762, 0.2219, 0.7778, 0.2213, 0.7774, 0.22, 0.7767, 0.22, 0.7767, 0.2213, 0.7774, 0.2207, 0.7772, 0.2184, 0.7769, 0.2184, 0.7769, 0.2207, 0.7772, 0.2205, 0.777, 0.216, 0.777, 0.216, 0.777, 0.2205, 0.777, 0.221, 0.7768, 0.2188, 0.7772, 0.2213, 0.7774, 0.2219, 0.7778, 0.2219, 0.7764, 0.221, 0.7768, 0.2205, 0.777, 0.2207, 0.7772, 0.2188, 0.7772, 0.221, 0.7768, 0.2219, 0.7764, 0.2211, 0.7778, 0.2219, 0.7764, 0.2219, 0.7778, 0.2491, 0.7801, 0.2482, 0.7775, 0.2218, 0.7822, 0.2208, 0.7821, 0.2206, 0.7816, 0.222, 0.7818, 0.222, 0.7818, 0.2206, 0.7816, 0.217, 0.7801, 0.225, 0.7803, 0.2278, 0.785, 0.216, 0.785, 0.2206, 0.7829, 0.222, 0.7831, 0.2206, 0.7816, 0.2208, 0.7821, 0.2209, 0.7825, 0.2206, 0.7829, 0.216, 0.785, 0.217, 0.7801, 0.222, 0.7831, 0.2206, 0.7829, 0.2209, 0.7825, 0.2217, 0.7826, 0.2217, 0.7826, 0.2209, 0.7825, 0.2208, 0.7821, 0.2218, 0.7822, 0.2211, 0.7778, 0.2219, 0.7764, 0.2482, 0.7775, 0.2492, 0.7794, 0.2219, 0.7778, 0.2214, 0.7762, 0.2524, 0.7775, 0.2491, 0.7801, 0.8945, 0.8059, 0.8924, 0.8059, 0.8924, 0.804, 0.8945, 0.804, 0.8924, 0.8117, 0.8945, 0.8117, 0.8945, 0.8137, 0.8924, 0.8137, 0.8924, 0.8234, 0.8924, 0.8214, 0.8945, 0.8214, 0.8945, 0.8234, 0.8945, 0.8272, 0.8945, 0.8292, 0.8924, 0.8292, 0.8924, 0.8272, 0.8924, 0.8021, 0.8945, 0.8021, 0.8945, 0.804, 0.8924, 0.804, 0.8924, 0.8137, 0.8945, 0.8137, 0.8945, 0.8156, 0.8924, 0.8156, 0.8924, 0.8214, 0.8924, 0.8195, 0.8945, 0.8195, 0.8945, 0.8214, 0.8929, 0.7862, 0.8929, 0.7842, 0.895, 0.7842, 0.895, 0.7862, 0.8924, 0.8059, 0.8945, 0.8059, 0.8945, 0.8079, 0.8924, 0.8079, 0.8924, 0.8098, 0.8945, 0.8098, 0.8945, 0.8117, 0.8924, 0.8117, 0.8924, 0.8253, 0.8924, 0.8234, 0.8945, 0.8234, 0.8945, 0.8253, 0.8929, 0.7881, 0.8929, 0.7862, 0.895, 0.7862, 0.895, 0.7881, 0.8924, 0.8079, 0.8945, 0.8079, 0.8945, 0.8098, 0.8924, 0.8098, 0.8924, 0.8156, 0.8945, 0.8156, 0.8945, 0.8176, 0.8924, 0.8176, 0.8924, 0.8195, 0.8924, 0.8176, 0.8945, 0.8176, 0.8945, 0.8195, 0.8924, 0.8272, 0.8924, 0.8253, 0.8945, 0.8253, 0.8945, 0.8272, 0.882, 0.7842, 0.882, 0.8304, 0.8787, 0.8304, 0.8787, 0.7842, 0.891, 0.8345, 0.891, 0.7883, 0.8914, 0.7883, 0.8914, 0.8345, 0.8669, 0.8359, 0.8669, 0.7897, 0.8702, 0.7897, 0.8702, 0.8359, 0.8914, 0.8319, 0.8914, 0.786, 0.8919, 0.786, 0.8919, 0.8319, 0.8933, 0.802, 0.8929, 0.802, 0.8929, 0.7991, 0.8933, 0.7991, 0.8702, 0.7897, 0.8669, 0.7897, 0.8674, 0.7876, 0.8704, 0.7888, 0.8584, 0.7842, 0.8584, 0.8304, 0.8551, 0.8304, 0.8551, 0.7842, 0.891, 0.7842, 0.891, 0.8304, 0.8905, 0.8304, 0.8905, 0.7842, 0.8551, 0.7842, 0.8551, 0.8304, 0.8518, 0.8304, 0.8518, 0.7842, 0.8919, 0.8319, 0.8919, 0.786, 0.8924, 0.786, 0.8924, 0.8319, 0.8938, 0.7984, 0.8933, 0.7984, 0.8933, 0.7954, 0.8938, 0.7954, 0.8924, 0.786, 0.8919, 0.786, 0.8919, 0.7851, 0.8924, 0.7851, 0.8556, 0.8326, 0.8586, 0.8313, 0.8592, 0.8321, 0.857, 0.8344, 0.8516, 0.8313, 0.8546, 0.8326, 0.8531, 0.8344, 0.851, 0.8321, 0.8905, 0.8304, 0.891, 0.8304, 0.891, 0.8325, 0.8905, 0.8325, 0.8787, 0.8304, 0.882, 0.8304, 0.8822, 0.8313, 0.8792, 0.8326, 0.8919, 0.786, 0.8914, 0.786, 0.8914, 0.7851, 0.8919, 0.7851, 0.8518, 0.8304, 0.8551, 0.8304, 0.8546, 0.8326, 0.8516, 0.8313, 0.8914, 0.7883, 0.891, 0.7883, 0.891, 0.7861, 0.8914, 0.7861, 0.8551, 0.8304, 0.8584, 0.8304, 0.8586, 0.8313, 0.8556, 0.8326, 0.8933, 0.7918, 0.8938, 0.7918, 0.8938, 0.7927, 0.8933, 0.7927, 0.8929, 0.8021, 0.8924, 0.8021, 0.8924, 0.7998, 0.8929, 0.7998, 0.8704, 0.7888, 0.8674, 0.7876, 0.8688, 0.7857, 0.871, 0.788, 0.8792, 0.8326, 0.8822, 0.8313, 0.8828, 0.8321, 0.8806, 0.8344, 0.8924, 0.7851, 0.8919, 0.7851, 0.8919, 0.7842, 0.8924, 0.7842, 0.8905, 0.8325, 0.891, 0.8325, 0.891, 0.8345, 0.8905, 0.8345, 0.8919, 0.7851, 0.8914, 0.7851, 0.8914, 0.7842, 0.8919, 0.7842, 0.8914, 0.7861, 0.891, 0.7861, 0.891, 0.7842, 0.8914, 0.7842, 0.8938, 0.7908, 0.8933, 0.7908, 0.8933, 0.7898, 0.8938, 0.7898, 0.8829, 0.8357, 0.8837, 0.8328, 0.8849, 0.8329, 0.8849, 0.8359, 0.8929, 0.7931, 0.8924, 0.7931, 0.8924, 0.7909, 0.8929, 0.7909, 0.851, 0.8321, 0.8531, 0.8344, 0.8509, 0.8357, 0.85, 0.8328, 0.857, 0.8344, 0.8592, 0.8321, 0.8601, 0.8328, 0.8593, 0.8357, 0.871, 0.788, 0.8688, 0.7857, 0.8711, 0.7844, 0.8719, 0.7873, 0.8806, 0.8344, 0.8828, 0.8321, 0.8837, 0.8328, 0.8829, 0.8357, 0.8938, 0.7918, 0.8933, 0.7918, 0.8933, 0.7908, 0.8938, 0.7908, 0.8613, 0.8359, 0.8613, 0.8329, 0.8632, 0.8329, 0.8632, 0.8359, 0.8488, 0.8329, 0.8488, 0.8359, 0.847, 0.8359, 0.847, 0.8329, 0.8929, 0.7998, 0.8924, 0.7998, 0.8924, 0.798, 0.8929, 0.798, 0.8933, 0.7927, 0.8938, 0.7927, 0.8938, 0.7938, 0.8933, 0.7938, 0.8929, 0.7909, 0.8924, 0.7909, 0.8924, 0.7891, 0.8929, 0.7891, 0.85, 0.8328, 0.8509, 0.8357, 0.8488, 0.8359, 0.8488, 0.8329, 0.8593, 0.8357, 0.8601, 0.8328, 0.8613, 0.8329, 0.8613, 0.8359, 0.8719, 0.7873, 0.8711, 0.7844, 0.8731, 0.7842, 0.8731, 0.7872, 0.847, 0.8329, 0.847, 0.8359, 0.8433, 0.8359, 0.8433, 0.8329, 0.8929, 0.7874, 0.8924, 0.7874, 0.8924, 0.7842, 0.8929, 0.7842, 0.8731, 0.7872, 0.8731, 0.7842, 0.875, 0.7842, 0.875, 0.7872, 0.8849, 0.8359, 0.8849, 0.8329, 0.8868, 0.8329, 0.8868, 0.8359, 0.8938, 0.7898, 0.8933, 0.7898, 0.8933, 0.7881, 0.8938, 0.7881, 0.8929, 0.798, 0.8924, 0.798, 0.8924, 0.7964, 0.8929, 0.7964, 0.8933, 0.7938, 0.8938, 0.7938, 0.8938, 0.7954, 0.8933, 0.7954, 0.8929, 0.7891, 0.8924, 0.7891, 0.8924, 0.7874, 0.8929, 0.7874, 0.8929, 0.7936, 0.8933, 0.7936, 0.8933, 0.7965, 0.8929, 0.7965, 0.8929, 0.7881, 0.8933, 0.7881, 0.8933, 0.7911, 0.8929, 0.7911, 0.8632, 0.8359, 0.8632, 0.8329, 0.8669, 0.8329, 0.8669, 0.8359, 0.875, 0.7872, 0.875, 0.7842, 0.8787, 0.7842, 0.8787, 0.7872, 0.8868, 0.8359, 0.8868, 0.8329, 0.8905, 0.8329, 0.8905, 0.8359, 0.875, 0.7872, 0.8787, 0.7872, 0.8787, 0.7897, 0.875, 0.7897, 0.8929, 0.7964, 0.8924, 0.7964, 0.8924, 0.7931, 0.8929, 0.7931, 0.8929, 0.7911, 0.8933, 0.7911, 0.8933, 0.7936, 0.8929, 0.7936, 0.8929, 0.7965, 0.8933, 0.7965, 0.8933, 0.7991, 0.8929, 0.7991, 0.8669, 0.8329, 0.8632, 0.8329, 0.8632, 0.8304, 0.8669, 0.8304, 0.8905, 0.8329, 0.8868, 0.8329, 0.8868, 0.8304, 0.8905, 0.8304, 0.8938, 0.8009, 0.8933, 0.8009, 0.8933, 0.7984, 0.8938, 0.7984, 0.847, 0.8329, 0.8433, 0.8329, 0.8433, 0.8304, 0.847, 0.8304, 0.8938, 0.7881, 0.8943, 0.7881, 0.8943, 0.7906, 0.8938, 0.7906])
me_cube.materials.append(mat_material)
me_cube.use_remesh_preserve_volume = False
me_cube.use_remesh_preserve_attributes = False
me_cube.use_mirror_vertex_groups = False
me_cube.update()

# ---- objects
ob_cube_002 = bpy.data.objects.new('Cube.002', me_cube_019)
ob_cube = bpy.data.objects.new('Cube', me_cube)
ob_hemi_001 = bpy.data.objects.new('Hemi.001', light_hemi_001)
ob_hemi = bpy.data.objects.new('Hemi', light_hemi)

# ---- transforms, parenting, visibility, modifiers, constraints
ob_cube_002.location = (0.0, 3.963, 0.0)
ob_cube_002.lineart.crease_threshold = 0.0
ob_cube.location = (0.0, 3.0, 0.0)
ob_cube.lineart.crease_threshold = 0.0
ob_hemi_001.location = (0.0, 0.0, 0.0)
ob_hemi_001.rotation_euler = (3.142, -0.0, 0.0)
ob_hemi_001.lineart.crease_threshold = 0.0
ob_hemi.location = (0.0, 0.0, 0.0)
ob_hemi.lineart.crease_threshold = 0.0

# ---- collection membership
col_collection_1.objects.link(ob_cube_002)
col_collection_1.objects.link(ob_cube)
col_collection_1.objects.link(ob_hemi_001)
col_collection_1.objects.link(ob_hemi)

# ---- scene / render settings (as saved in the file)
scene.frame_start = 1; scene.frame_end = 250; scene.frame_set(1)
scene.render.engine = 'BLENDER_EEVEE_NEXT'
scene.render.resolution_percentage = 50
scene.render.dither_intensity = 0.0
scene.cycles.use_denoising = False
scene.cycles.samples = 128
scene.cycles.sampling_pattern = 'TABULATED_SOBOL'
scene.cycles.light_sampling_threshold = 0.0
scene.cycles.use_adaptive_sampling = False
scene.cycles.use_light_tree = False
scene.cycles.blur_glossy = 0.0
scene.cycles.sample_clamp_indirect = 0.0
scene.view_settings.view_transform = 'Standard'
bpy.context.view_layer.update()

# ---- added for rendering (the .blend has no active camera): camera
cam_auto = bpy.data.cameras.new('AutoCamera')
cam_auto.lens = 50.0
cam_auto.sensor_width = 36.0
cam_auto.clip_end = 1000.0
ob_auto_camera = bpy.data.objects.new('AutoCamera', cam_auto)
scene.collection.objects.link(ob_auto_camera)
ob_auto_camera.location = (9.79456, -6.30153, 9.62371)
ob_auto_camera.rotation_euler = (1.09748, -7.21219e-08, 0.694738)
scene.camera = ob_auto_camera
bpy.context.view_layer.update()
